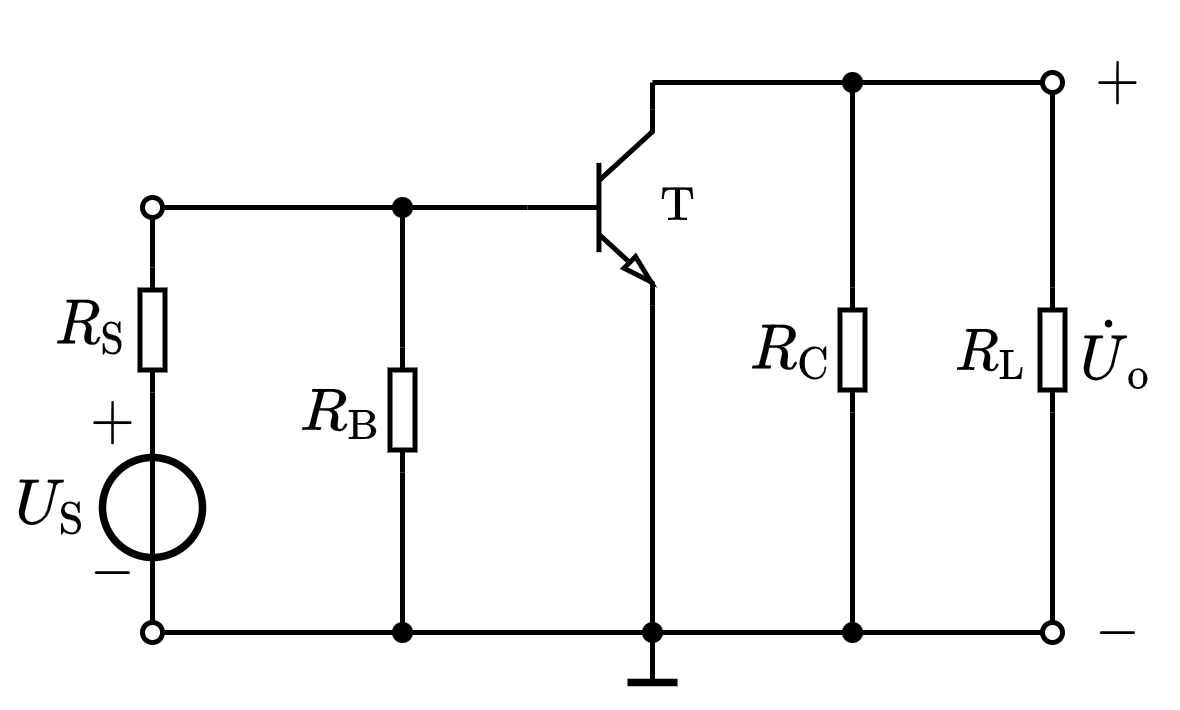

The diagram above was exported from draw.io. Its source (the exported page's mxGraphModel, read from the mxfile embedded in the PNG):
<mxGraphModel dx="377" dy="274" grid="1" gridSize="5" guides="1" tooltips="1" connect="1" arrows="1" fold="1" page="1" pageScale="1" pageWidth="827" pageHeight="1169" math="1" shadow="0">
  <root>
    <mxCell id="0" />
    <mxCell id="1" parent="0" />
    <mxCell id="vvexJ1z3C-hhkRDuJB4o-2" value="" style="endArrow=none;html=1;rounded=0;fontSize=10;startSize=4;endSize=4;endFill=0;startArrow=oval;startFill=0;" edge="1" parent="1">
      <mxGeometry width="50" height="50" relative="1" as="geometry">
        <mxPoint x="520" y="145" as="sourcePoint" />
        <mxPoint x="585" y="145" as="targetPoint" />
      </mxGeometry>
    </mxCell>
    <mxCell id="vvexJ1z3C-hhkRDuJB4o-3" value="" style="endArrow=none;html=1;rounded=0;fontSize=10;startSize=4;endSize=4;exitX=0;exitY=0.5;exitDx=0;exitDy=0;exitPerimeter=0;entryX=0;entryY=0.5;entryDx=0;entryDy=0;entryPerimeter=0;" edge="1" parent="1" target="vvexJ1z3C-hhkRDuJB4o-8">
      <mxGeometry width="50" height="50" relative="1" as="geometry">
        <mxPoint x="580" y="145" as="sourcePoint" />
        <mxPoint x="592" y="145" as="targetPoint" />
      </mxGeometry>
    </mxCell>
    <mxCell id="vvexJ1z3C-hhkRDuJB4o-4" value="$$R_{\mathrm{C}}$$" style="text;html=1;resizable=1;autosize=1;align=center;verticalAlign=middle;points=[];fillColor=none;strokeColor=none;rounded=0;fontSize=10;movable=1;rotatable=1;deletable=1;editable=1;connectable=0;allowArrows=0;" vertex="1" parent="1">
      <mxGeometry x="635" y="163.5" width="25" height="20" as="geometry" />
    </mxCell>
    <mxCell id="vvexJ1z3C-hhkRDuJB4o-5" value="" style="endArrow=none;html=1;rounded=0;fontSize=10;startSize=4;endSize=4;entryX=1;entryY=0.5;entryDx=0;entryDy=0;entryPerimeter=0;" edge="1" parent="1" target="vvexJ1z3C-hhkRDuJB4o-6">
      <mxGeometry width="50" height="50" relative="1" as="geometry">
        <mxPoint x="660" y="120" as="sourcePoint" />
        <mxPoint x="817" y="40.5" as="targetPoint" />
      </mxGeometry>
    </mxCell>
    <mxCell id="vvexJ1z3C-hhkRDuJB4o-6" value="" style="pointerEvents=1;verticalLabelPosition=bottom;shadow=0;dashed=0;align=center;html=1;verticalAlign=top;shape=mxgraph.electrical.resistors.resistor_1;fontSize=10;direction=north;allowArrows=0;" vertex="1" parent="1">
      <mxGeometry x="657.5" y="161" width="5" height="25" as="geometry" />
    </mxCell>
    <mxCell id="vvexJ1z3C-hhkRDuJB4o-7" value="" style="endArrow=none;html=1;rounded=0;fontSize=10;startSize=4;endSize=4;exitX=0;exitY=0.5;exitDx=0;exitDy=0;exitPerimeter=0;" edge="1" parent="1" source="vvexJ1z3C-hhkRDuJB4o-6">
      <mxGeometry width="50" height="50" relative="1" as="geometry">
        <mxPoint x="709.5" y="-6.5" as="sourcePoint" />
        <mxPoint x="660" y="230" as="targetPoint" />
      </mxGeometry>
    </mxCell>
    <mxCell id="vvexJ1z3C-hhkRDuJB4o-8" value="" style="verticalLabelPosition=bottom;shadow=0;dashed=0;align=center;html=1;verticalAlign=top;shape=mxgraph.electrical.transistors.npn_transistor_5;fontSize=8;strokeWidth=1;sketch=0;" vertex="1" parent="1">
      <mxGeometry x="595" y="125" width="25" height="40" as="geometry" />
    </mxCell>
    <mxCell id="vvexJ1z3C-hhkRDuJB4o-9" value="" style="endArrow=oval;html=1;rounded=0;fontSize=8;strokeWidth=1;startArrow=oval;startFill=0;endFill=0;startSize=4;endSize=4;" edge="1" parent="1">
      <mxGeometry width="50" height="50" relative="1" as="geometry">
        <mxPoint x="520" y="230" as="sourcePoint" />
        <mxPoint x="700" y="230" as="targetPoint" />
      </mxGeometry>
    </mxCell>
    <mxCell id="vvexJ1z3C-hhkRDuJB4o-10" value="" style="endArrow=none;html=1;rounded=0;fontSize=8;strokeWidth=1;exitX=1;exitY=1;exitDx=0;exitDy=0;exitPerimeter=0;" edge="1" parent="1" source="vvexJ1z3C-hhkRDuJB4o-8">
      <mxGeometry width="50" height="50" relative="1" as="geometry">
        <mxPoint x="670" y="175" as="sourcePoint" />
        <mxPoint x="620" y="230" as="targetPoint" />
      </mxGeometry>
    </mxCell>
    <mxCell id="vvexJ1z3C-hhkRDuJB4o-11" value="" style="endArrow=none;html=1;rounded=0;fontSize=8;strokeWidth=1;" edge="1" parent="1">
      <mxGeometry width="50" height="50" relative="1" as="geometry">
        <mxPoint x="620" y="240" as="sourcePoint" />
        <mxPoint x="620" y="230" as="targetPoint" />
      </mxGeometry>
    </mxCell>
    <mxCell id="vvexJ1z3C-hhkRDuJB4o-12" value="" style="endArrow=none;html=1;rounded=0;fontSize=8;strokeWidth=1.5;" edge="1" parent="1">
      <mxGeometry width="50" height="50" relative="1" as="geometry">
        <mxPoint x="615" y="240" as="sourcePoint" />
        <mxPoint x="625" y="240" as="targetPoint" />
      </mxGeometry>
    </mxCell>
    <mxCell id="vvexJ1z3C-hhkRDuJB4o-13" value="" style="shape=waypoint;sketch=0;fillStyle=solid;size=6;pointerEvents=1;points=[];fillColor=none;resizable=1;rotatable=1;perimeter=centerPerimeter;snapToPoint=1;shadow=0;fontSize=6;strokeWidth=0.1;movable=1;deletable=1;editable=1;connectable=0;allowArrows=0;" vertex="1" parent="1">
      <mxGeometry x="610" y="220" width="20" height="20" as="geometry" />
    </mxCell>
    <mxCell id="vvexJ1z3C-hhkRDuJB4o-14" value="" style="endArrow=oval;html=1;rounded=0;fontSize=6;strokeWidth=1;startArrow=none;startFill=0;endFill=0;startSize=4;endSize=4;exitX=0;exitY=0.5;exitDx=0;exitDy=0;exitPerimeter=0;" edge="1" parent="1">
      <mxGeometry width="50" height="50" relative="1" as="geometry">
        <mxPoint x="685" y="120" as="sourcePoint" />
        <mxPoint x="700" y="120" as="targetPoint" />
      </mxGeometry>
    </mxCell>
    <mxCell id="vvexJ1z3C-hhkRDuJB4o-15" value="" style="shape=waypoint;sketch=0;fillStyle=solid;size=6;pointerEvents=1;points=[];fillColor=none;resizable=1;rotatable=1;perimeter=centerPerimeter;snapToPoint=1;shadow=0;fontSize=6;strokeWidth=0.1;movable=1;deletable=1;editable=1;connectable=0;allowArrows=0;" vertex="1" parent="1">
      <mxGeometry x="650" y="220" width="20" height="20" as="geometry" />
    </mxCell>
    <mxCell id="vvexJ1z3C-hhkRDuJB4o-16" value="$$\mathrm{T}$$" style="text;html=1;align=center;verticalAlign=middle;resizable=1;points=[];autosize=1;strokeColor=none;fillColor=none;fontSize=8;movable=1;rotatable=1;deletable=1;editable=1;connectable=1;" vertex="1" parent="1">
      <mxGeometry x="615" y="135" width="20" height="20" as="geometry" />
    </mxCell>
    <mxCell id="vvexJ1z3C-hhkRDuJB4o-17" value="$$\dot{U}_{\mathrm{o}}$$" style="text;html=1;align=center;verticalAlign=middle;resizable=1;points=[];autosize=1;strokeColor=none;fillColor=none;fontSize=10;movable=1;rotatable=1;deletable=1;editable=1;connectable=0;" vertex="1" parent="1">
      <mxGeometry x="700" y="163.5" width="25" height="20" as="geometry" />
    </mxCell>
    <mxCell id="vvexJ1z3C-hhkRDuJB4o-18" value="$$+$$" style="text;html=1;align=center;verticalAlign=middle;resizable=1;points=[];autosize=1;strokeColor=none;fillColor=none;fontSize=10;movable=1;rotatable=1;deletable=1;editable=1;connectable=0;" vertex="1" parent="1">
      <mxGeometry x="702.5" y="110" width="20" height="20" as="geometry" />
    </mxCell>
    <mxCell id="vvexJ1z3C-hhkRDuJB4o-19" value="$$-$$" style="text;html=1;align=center;verticalAlign=middle;resizable=1;points=[];autosize=1;strokeColor=none;fillColor=none;fontSize=10;movable=1;rotatable=1;deletable=1;editable=1;connectable=0;" vertex="1" parent="1">
      <mxGeometry x="702.5" y="220" width="20" height="20" as="geometry" />
    </mxCell>
    <mxCell id="vvexJ1z3C-hhkRDuJB4o-22" value="" style="endArrow=none;html=1;rounded=0;fontSize=8;startSize=4;endSize=4;strokeWidth=1;entryX=0;entryY=0.5;entryDx=0;entryDy=0;entryPerimeter=0;" edge="1" parent="1" target="vvexJ1z3C-hhkRDuJB4o-25">
      <mxGeometry width="50" height="50" relative="1" as="geometry">
        <mxPoint x="570" y="230" as="sourcePoint" />
        <mxPoint x="585" y="120" as="targetPoint" />
      </mxGeometry>
    </mxCell>
    <mxCell id="vvexJ1z3C-hhkRDuJB4o-23" value="" style="shape=waypoint;sketch=0;fillStyle=solid;size=6;pointerEvents=1;points=[];fillColor=none;resizable=1;rotatable=1;perimeter=centerPerimeter;snapToPoint=1;shadow=0;fontSize=6;strokeWidth=0.1;movable=1;deletable=1;editable=1;connectable=0;allowArrows=0;" vertex="1" parent="1">
      <mxGeometry x="560" y="220" width="20" height="20" as="geometry" />
    </mxCell>
    <mxCell id="vvexJ1z3C-hhkRDuJB4o-24" value="$$R_{\mathrm{B}}$$" style="text;html=1;resizable=1;autosize=1;align=center;verticalAlign=middle;points=[];fillColor=none;strokeColor=none;rounded=0;fontSize=10;movable=1;rotatable=1;deletable=1;editable=1;connectable=0;allowArrows=0;" vertex="1" parent="1">
      <mxGeometry x="545" y="176" width="25" height="20" as="geometry" />
    </mxCell>
    <mxCell id="vvexJ1z3C-hhkRDuJB4o-25" value="" style="pointerEvents=1;verticalLabelPosition=bottom;shadow=0;dashed=0;align=center;html=1;verticalAlign=top;shape=mxgraph.electrical.resistors.resistor_1;fontSize=10;direction=north;allowArrows=0;" vertex="1" parent="1">
      <mxGeometry x="567.5" y="173" width="5" height="25" as="geometry" />
    </mxCell>
    <mxCell id="vvexJ1z3C-hhkRDuJB4o-26" value="" style="endArrow=none;html=1;rounded=0;fontSize=8;startSize=4;endSize=4;strokeWidth=1;exitX=1;exitY=0.5;exitDx=0;exitDy=0;exitPerimeter=0;" edge="1" parent="1" source="vvexJ1z3C-hhkRDuJB4o-25">
      <mxGeometry width="50" height="50" relative="1" as="geometry">
        <mxPoint x="605" y="146" as="sourcePoint" />
        <mxPoint x="570" y="145" as="targetPoint" />
      </mxGeometry>
    </mxCell>
    <mxCell id="vvexJ1z3C-hhkRDuJB4o-27" value="" style="shape=waypoint;sketch=0;fillStyle=solid;size=6;pointerEvents=1;points=[];fillColor=none;resizable=1;rotatable=1;perimeter=centerPerimeter;snapToPoint=1;shadow=0;fontSize=6;strokeWidth=0.1;movable=1;deletable=1;editable=1;connectable=1;" vertex="1" parent="1">
      <mxGeometry x="560" y="135" width="20" height="20" as="geometry" />
    </mxCell>
    <mxCell id="vvexJ1z3C-hhkRDuJB4o-28" value="$$R_{\mathrm{L}}$$" style="text;html=1;resizable=1;autosize=1;align=center;verticalAlign=middle;points=[];fillColor=none;strokeColor=none;rounded=0;fontSize=10;movable=1;rotatable=1;deletable=1;editable=1;connectable=0;allowArrows=0;" vertex="1" parent="1">
      <mxGeometry x="680" y="163.5" width="15" height="20" as="geometry" />
    </mxCell>
    <mxCell id="vvexJ1z3C-hhkRDuJB4o-29" value="" style="pointerEvents=1;verticalLabelPosition=bottom;shadow=0;dashed=0;align=center;html=1;verticalAlign=top;shape=mxgraph.electrical.resistors.resistor_1;fontSize=10;direction=north;allowArrows=0;" vertex="1" parent="1">
      <mxGeometry x="697.5" y="161" width="5" height="25" as="geometry" />
    </mxCell>
    <mxCell id="vvexJ1z3C-hhkRDuJB4o-30" value="" style="endArrow=none;html=1;rounded=0;fontSize=8;startSize=4;endSize=4;strokeWidth=1;entryX=1;entryY=0.5;entryDx=0;entryDy=0;entryPerimeter=0;" edge="1" parent="1" target="vvexJ1z3C-hhkRDuJB4o-29">
      <mxGeometry width="50" height="50" relative="1" as="geometry">
        <mxPoint x="700" y="122" as="sourcePoint" />
        <mxPoint x="750" y="70" as="targetPoint" />
      </mxGeometry>
    </mxCell>
    <mxCell id="vvexJ1z3C-hhkRDuJB4o-31" value="" style="endArrow=none;html=1;rounded=0;fontSize=8;startSize=4;endSize=4;strokeWidth=1;entryX=0;entryY=0.5;entryDx=0;entryDy=0;entryPerimeter=0;" edge="1" parent="1" target="vvexJ1z3C-hhkRDuJB4o-29">
      <mxGeometry width="50" height="50" relative="1" as="geometry">
        <mxPoint x="700" y="228" as="sourcePoint" />
        <mxPoint x="750" y="150" as="targetPoint" />
      </mxGeometry>
    </mxCell>
    <mxCell id="vvexJ1z3C-hhkRDuJB4o-32" value="" style="endArrow=none;html=1;rounded=0;fontSize=8;startSize=4;endSize=4;strokeWidth=1;" edge="1" parent="1">
      <mxGeometry width="50" height="50" relative="1" as="geometry">
        <mxPoint x="620" y="120" as="sourcePoint" />
        <mxPoint x="695" y="120" as="targetPoint" />
      </mxGeometry>
    </mxCell>
    <mxCell id="vvexJ1z3C-hhkRDuJB4o-33" value="" style="endArrow=none;html=1;rounded=0;exitX=1;exitY=0;exitDx=0;exitDy=0;exitPerimeter=0;" edge="1" parent="1" source="vvexJ1z3C-hhkRDuJB4o-8">
      <mxGeometry width="50" height="50" relative="1" as="geometry">
        <mxPoint x="570" y="145" as="sourcePoint" />
        <mxPoint x="620" y="120" as="targetPoint" />
      </mxGeometry>
    </mxCell>
    <mxCell id="vvexJ1z3C-hhkRDuJB4o-34" value="" style="shape=waypoint;sketch=0;fillStyle=solid;size=6;pointerEvents=1;points=[];fillColor=none;resizable=1;rotatable=1;perimeter=centerPerimeter;snapToPoint=1;shadow=0;fontSize=6;strokeWidth=0.1;movable=1;deletable=1;editable=1;connectable=1;" vertex="1" parent="1">
      <mxGeometry x="650" y="110" width="20" height="20" as="geometry" />
    </mxCell>
    <mxCell id="vvexJ1z3C-hhkRDuJB4o-37" value="$$-$$" style="text;resizable=1;autosize=1;align=center;verticalAlign=middle;points=[];fillColor=none;strokeColor=none;rounded=0;html=1;imageAspect=1;noLabel=0;recursiveResize=1;expand=1;editable=1;movable=1;rotatable=1;deletable=1;connectable=0;comic=0;fontSize=10;" vertex="1" parent="1">
      <mxGeometry x="504" y="207.5" width="15" height="20" as="geometry" />
    </mxCell>
    <mxCell id="vvexJ1z3C-hhkRDuJB4o-38" value="$$+$$" style="text;html=1;resizable=1;autosize=1;align=center;verticalAlign=middle;points=[];fillColor=none;strokeColor=none;rounded=0;movable=1;rotatable=1;deletable=1;editable=1;connectable=0;fontSize=10;" vertex="1" parent="1">
      <mxGeometry x="504" y="178" width="15" height="20" as="geometry" />
    </mxCell>
    <mxCell id="vvexJ1z3C-hhkRDuJB4o-39" value="" style="ellipse;whiteSpace=wrap;html=1;aspect=fixed;labelBorderColor=none;fontSize=10;strokeColor=default;strokeWidth=1.5;fillColor=none;" vertex="1" parent="1">
      <mxGeometry x="510" y="195" width="20" height="20" as="geometry" />
    </mxCell>
    <mxCell id="vvexJ1z3C-hhkRDuJB4o-40" value="\(U_\mathrm{S}\)" style="text;html=1;resizable=1;autosize=1;align=center;verticalAlign=middle;points=[];fillColor=none;strokeColor=none;rounded=0;comic=0;movable=1;rotatable=1;deletable=1;editable=1;connectable=0;fontSize=10;" vertex="1" parent="1">
      <mxGeometry x="490" y="195" width="20" height="20" as="geometry" />
    </mxCell>
    <mxCell id="vvexJ1z3C-hhkRDuJB4o-41" value="" style="endArrow=none;html=1;rounded=0;fontSize=10;entryX=0.5;entryY=0;entryDx=0;entryDy=0;exitX=0.5;exitY=1;exitDx=0;exitDy=0;" edge="1" parent="1" source="vvexJ1z3C-hhkRDuJB4o-39" target="vvexJ1z3C-hhkRDuJB4o-39">
      <mxGeometry width="50" height="50" relative="1" as="geometry">
        <mxPoint x="550" y="235" as="sourcePoint" />
        <mxPoint x="600" y="185" as="targetPoint" />
      </mxGeometry>
    </mxCell>
    <mxCell id="vvexJ1z3C-hhkRDuJB4o-42" value="" style="endArrow=none;html=1;rounded=0;fontSize=10;entryX=0.5;entryY=1;entryDx=0;entryDy=0;" edge="1" parent="1" target="vvexJ1z3C-hhkRDuJB4o-39">
      <mxGeometry width="50" height="50" relative="1" as="geometry">
        <mxPoint x="520" y="228" as="sourcePoint" />
        <mxPoint x="605" y="165" as="targetPoint" />
      </mxGeometry>
    </mxCell>
    <mxCell id="vvexJ1z3C-hhkRDuJB4o-43" value="$$R_{\mathrm{S}}$$" style="text;html=1;resizable=1;autosize=1;align=center;verticalAlign=middle;points=[];fillColor=none;strokeColor=none;rounded=0;fontSize=10;movable=1;rotatable=1;deletable=1;editable=1;connectable=0;allowArrows=0;" vertex="1" parent="1">
      <mxGeometry x="495" y="159.25" width="25" height="20" as="geometry" />
    </mxCell>
    <mxCell id="vvexJ1z3C-hhkRDuJB4o-44" value="" style="endArrow=none;html=1;rounded=0;fontSize=10;startSize=4;endSize=4;entryX=1;entryY=0.5;entryDx=0;entryDy=0;entryPerimeter=0;" edge="1" parent="1" target="vvexJ1z3C-hhkRDuJB4o-45">
      <mxGeometry width="50" height="50" relative="1" as="geometry">
        <mxPoint x="520" y="147" as="sourcePoint" />
        <mxPoint x="717" y="112.5" as="targetPoint" />
      </mxGeometry>
    </mxCell>
    <mxCell id="vvexJ1z3C-hhkRDuJB4o-45" value="" style="pointerEvents=1;verticalLabelPosition=bottom;shadow=0;dashed=0;align=center;html=1;verticalAlign=top;shape=mxgraph.electrical.resistors.resistor_1;fontSize=10;direction=north;allowArrows=0;" vertex="1" parent="1">
      <mxGeometry x="517.5" y="157" width="5" height="25" as="geometry" />
    </mxCell>
    <mxCell id="vvexJ1z3C-hhkRDuJB4o-46" value="" style="endArrow=none;html=1;rounded=0;fontSize=10;startSize=4;endSize=4;exitX=0;exitY=0.5;exitDx=0;exitDy=0;exitPerimeter=0;entryX=0.5;entryY=0;entryDx=0;entryDy=0;" edge="1" parent="1" source="vvexJ1z3C-hhkRDuJB4o-45" target="vvexJ1z3C-hhkRDuJB4o-39">
      <mxGeometry width="50" height="50" relative="1" as="geometry">
        <mxPoint x="609.5" y="5.5" as="sourcePoint" />
        <mxPoint x="520" y="120" as="targetPoint" />
      </mxGeometry>
    </mxCell>
  </root>
</mxGraphModel>